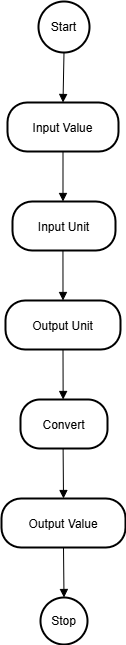

The diagram above was exported from draw.io. Its source (the exported page's mxGraphModel, read from the mxfile embedded in the PNG):
<mxGraphModel dx="1426" dy="789" grid="1" gridSize="10" guides="1" tooltips="1" connect="1" arrows="1" fold="1" page="1" pageScale="1" pageWidth="850" pageHeight="1100" math="0" shadow="0">
  <root>
    <mxCell id="0" />
    <mxCell id="1" parent="0" />
    <mxCell id="2" value="Start" style="ellipse;aspect=fixed;strokeWidth=2;whiteSpace=wrap;" parent="1" vertex="1">
      <mxGeometry x="45" y="8" width="51" height="51" as="geometry" />
    </mxCell>
    <mxCell id="3" value="Input Value" style="rounded=1;arcSize=40;strokeWidth=2" parent="1" vertex="1">
      <mxGeometry x="14" y="109" width="111" height="49" as="geometry" />
    </mxCell>
    <mxCell id="4" value="Input Unit" style="rounded=1;arcSize=40;strokeWidth=2" parent="1" vertex="1">
      <mxGeometry x="19" y="208" width="103" height="49" as="geometry" />
    </mxCell>
    <mxCell id="5" value="Output Unit" style="rounded=1;arcSize=40;strokeWidth=2" parent="1" vertex="1">
      <mxGeometry x="12" y="307" width="115" height="49" as="geometry" />
    </mxCell>
    <mxCell id="6" value="Convert" style="rounded=1;arcSize=40;strokeWidth=2" parent="1" vertex="1">
      <mxGeometry x="27" y="406" width="87" height="49" as="geometry" />
    </mxCell>
    <mxCell id="7" value="Output Value" style="rounded=1;arcSize=40;strokeWidth=2" parent="1" vertex="1">
      <mxGeometry x="8" y="505" width="124" height="49" as="geometry" />
    </mxCell>
    <mxCell id="8" value="Stop" style="ellipse;aspect=fixed;strokeWidth=2;whiteSpace=wrap;" parent="1" vertex="1">
      <mxGeometry x="47" y="604" width="47" height="47" as="geometry" />
    </mxCell>
    <mxCell id="9" value="" style="curved=1;startArrow=none;endArrow=block;exitX=0.49;exitY=0.99;entryX=0.5;entryY=-0.01;" parent="1" source="2" target="3" edge="1">
      <mxGeometry relative="1" as="geometry">
        <Array as="points" />
      </mxGeometry>
    </mxCell>
    <mxCell id="10" value="" style="curved=1;startArrow=none;endArrow=block;exitX=0.5;exitY=0.99;entryX=0.49;entryY=-0.01;" parent="1" source="3" target="4" edge="1">
      <mxGeometry relative="1" as="geometry">
        <Array as="points" />
      </mxGeometry>
    </mxCell>
    <mxCell id="11" value="" style="curved=1;startArrow=none;endArrow=block;exitX=0.49;exitY=0.99;entryX=0.5;entryY=-0.01;" parent="1" source="4" target="5" edge="1">
      <mxGeometry relative="1" as="geometry">
        <Array as="points" />
      </mxGeometry>
    </mxCell>
    <mxCell id="12" value="" style="curved=1;startArrow=none;endArrow=block;exitX=0.5;exitY=0.99;entryX=0.49;entryY=-0.01;" parent="1" source="5" target="6" edge="1">
      <mxGeometry relative="1" as="geometry">
        <Array as="points" />
      </mxGeometry>
    </mxCell>
    <mxCell id="13" value="" style="curved=1;startArrow=none;endArrow=block;exitX=0.49;exitY=0.99;entryX=0.5;entryY=-0.01;" parent="1" source="6" target="7" edge="1">
      <mxGeometry relative="1" as="geometry">
        <Array as="points" />
      </mxGeometry>
    </mxCell>
    <mxCell id="14" value="" style="curved=1;startArrow=none;endArrow=block;exitX=0.5;exitY=0.99;entryX=0.49;entryY=-0.01;" parent="1" source="7" target="8" edge="1">
      <mxGeometry relative="1" as="geometry">
        <Array as="points" />
      </mxGeometry>
    </mxCell>
  </root>
</mxGraphModel>